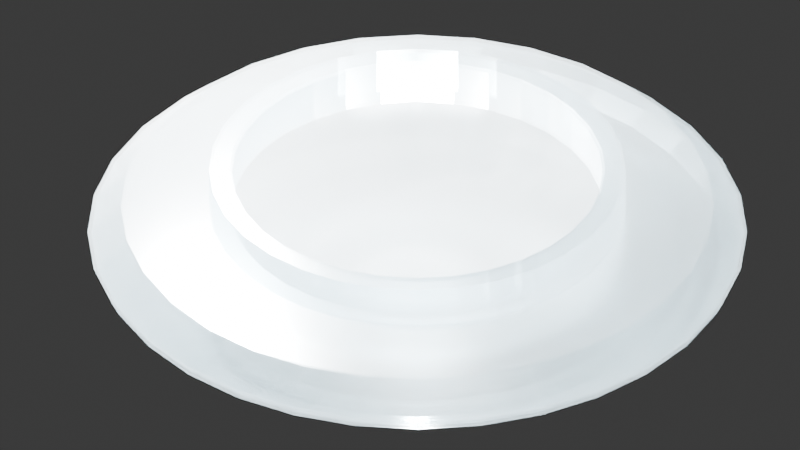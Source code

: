 # Source: dome.blend  (saved by Blender 4.4.30; exported with 4.5.12 LTS)
import bpy
from mathutils import Matrix  # noqa: F401  (used for matrix-valued properties, if any)

bpy.ops.wm.read_factory_settings(use_empty=True)
scene = bpy.context.scene
scene.name = 'Scene'

# ---- collections
col_collection = bpy.data.collections.new('Collection'); scene.collection.children.link(col_collection)

# ---- materials (node trees are filled in below, after node groups)
mat_facade_glass = bpy.data.materials.new('Facade_Glass')
mat_facade_glass.surface_render_method = 'BLENDED'
mat_facade_glass.blend_method = 'BLEND'
mat_facade_glass.alpha_threshold = 0.0
mat_facade_glass.diffuse_color = (0.00078, 0.2202, 0.175, 1.0)
mat_facade_glass.roughness = 0.5

# ---- material node trees
mat_facade_glass.use_nodes = True; mat_facade_glass.node_tree.nodes.clear()
_N = mat_facade_glass.node_tree.nodes; _L = mat_facade_glass.node_tree.links
n0 = _N.new('ShaderNodeOutputMaterial'); n0.name = 'Material Output'; n0.location = (326, 85)
n1 = _N.new('ShaderNodeBsdfTransparent'); n1.name = 'Transparent BSDF'; n1.location = (-154, -388)
n1.inputs[0].default_value = (0.95, 0.95, 0.95, 1.0)
n2 = _N.new('ShaderNodeMixShader'); n2.name = 'Mix Shader'; n2.location = (86, 85)
n3 = _N.new('ShaderNodeLightPath'); n3.name = 'Light Path'; n3.location = (-154, 85)
n4 = _N.new('ShaderNodeBsdfAnisotropic'); n4.name = 'Glossy BSDF'; n4.location = (-394, -54)
n4.width = 140
n4.distribution = 'GGX'
n4.inputs[0].default_value = (1.0, 1.0, 1.0, 1.0)
n4.inputs[1].default_value = 0.2236
n5 = _N.new('ShaderNodeMixShader'); n5.name = 'Mix Shader.001'; n5.location = (-154, -249)
n5.width = 110
n5.inputs[0].default_value = 0.3595
n6 = _N.new('ShaderNodeMixShader'); n6.name = 'Mix Shader.002'; n6.location = (-394, 85)
n7 = _N.new('ShaderNodeBsdfTransparent'); n7.name = 'Transparent BSDF.001'; n7.location = (-734, -147)
n7.inputs[0].default_value = (0.833, 0.9359, 0.98, 1.0)
n8 = _N.new('ShaderNodeLayerWeight'); n8.name = 'Layer Weight'; n8.location = (-984, 85)
n8.width = 136
n9 = _N.new('ShaderNodeValToRGB'); n9.name = 'ColorRamp'; n9.location = (-734, 85)
while len(n9.color_ramp.elements) > 1: n9.color_ramp.elements.remove(n9.color_ramp.elements[-1])
n9.color_ramp.elements[0].position = 0.0; n9.color_ramp.elements[0].color = (0.025, 0.025, 0.025, 1.0)
_e = n9.color_ramp.elements.new(1.0); _e.color = (0.25, 0.25, 0.25, 1.0)
n10 = _N.new('ShaderNodeTexCoord'); n10.name = 'Texture Coordinate'; n10.location = (-1704, 85)
n11 = _N.new('ShaderNodeNormalMap'); n11.name = 'Normal Map'; n11.location = (-734, -411)
n11.inputs[0].default_value = 0.02999
n12 = _N.new('ShaderNodeNormalMap'); n12.name = 'Normal Map.001'; n12.location = (-984, -54)
n12.inputs[0].default_value = 0.008
n13 = _N.new('ShaderNodeTexMagic'); n13.name = 'Magic Texture'; n13.location = (-1224, 85)
n14 = _N.new('ShaderNodeMapping'); n14.name = 'Mapping'; n14.location = (-1464, 85)
n14.inputs[2].default_value = (1.041, -0.147, 1.041)
n15 = _N.new('ShaderNodeBsdfDiffuse'); n15.name = 'Diffuse BSDF'; n15.location = (-734, -242)
n15.inputs[0].default_value = (1.25, 1.25, 1.25, 1.0)
n15.inputs[1].default_value = 0.6
_L.new(n4.outputs[0], n5.inputs[2])
_L.new(n3.outputs[1], n2.inputs[0])
_L.new(n1.outputs[0], n2.inputs[2])
_L.new(n7.outputs[0], n6.inputs[1])
_L.new(n6.outputs[0], n5.inputs[1])
_L.new(n11.outputs[0], n4.inputs[4])
_L.new(n10.outputs[3], n14.inputs[0])
_L.new(n8.outputs[1], n9.inputs[0])
_L.new(n9.outputs[0], n6.inputs[0])
_L.new(n2.outputs[0], n0.inputs[0])
_L.new(n5.outputs[0], n2.inputs[1])
_L.new(n13.outputs[0], n12.inputs[1])
_L.new(n13.outputs[0], n11.inputs[1])
_L.new(n14.outputs[0], n13.inputs[0])
_L.new(n15.outputs[0], n6.inputs[2])
_L.new(n12.outputs[0], n15.inputs[2])
n0.is_active_output = True

# ---- world
world_world = bpy.data.worlds.new('World'); scene.world = world_world
world_world.use_nodes = True; world_world.node_tree.nodes.clear()
_N = world_world.node_tree.nodes; _L = world_world.node_tree.links
n0 = _N.new('ShaderNodeOutputWorld'); n0.name = 'World Output'; n0.location = (300, 300)
n1 = _N.new('ShaderNodeBackground'); n1.name = 'Background'; n1.location = (10, 300)
n1.inputs[0].default_value = (0.05088, 0.05088, 0.05088, 1.0)
_L.new(n1.outputs[0], n0.inputs[0])
n0.is_active_output = True
world_world.color = (0.05088, 0.05088, 0.05088)
world_world.sun_shadow_jitter_overblur = 0.0

# ---- cameras
cam_camera_001 = bpy.data.cameras.new('Camera.001')
cam_camera_001.type = 'ORTHO'
cam_camera_001.ortho_scale = 223.2
cam_camera_001.shift_x = 0.01
cam_camera_001.shift_y = 0.21

# ---- lights
light_spot = bpy.data.lights.new('Spot', 'SPOT')
light_spot.energy = 1e+07
light_spot.spot_blend = 5.094e-08
light_spot.spot_size = 3.142
light_point_001 = bpy.data.lights.new('Point.001', 'POINT')
light_point_001.energy = 2e+06

# ---- meshes
me_circle = bpy.data.meshes.new('Circle')
me_circle.from_pydata([(0.0, 92.0, 0.0), (-17.95, 90.23, 0.0), (-35.21, 85.0, 0.0), (-51.11, 76.5, 0.0), (-65.05, 65.05, 0.0), (-76.5, 51.11, 0.0), (-85.0, 35.21, 0.0), (-90.23, 17.95, 0.0), (-92.0, 9.537e-07, 0.0), (-90.23, -17.95, 0.0), (-85.0, -35.21, 0.0), (-76.5, -51.11, 0.0), (-65.05, -65.05, 0.0), (-51.11, -76.5, 0.0), (-35.21, -85.0, 0.0), (-17.95, -90.23, 0.0), (0.0, -92.0, 0.0), (17.95, -90.23, 0.0), (35.21, -85.0, 0.0), (51.11, -76.5, 0.0), (65.05, -65.05, 0.0), (76.5, -51.11, 0.0), (85.0, -35.21, 0.0), (90.23, -17.95, 0.0), (92.0, 0.0, 0.0), (90.23, 17.95, 0.0), (85.0, 35.21, 0.0), (76.5, 51.11, 0.0), (65.05, 65.05, 0.0), (51.11, 76.5, 0.0), (35.21, 85.0, 0.0), (17.95, 90.23, 0.0), (0.0, 82.8, -8.78), (-16.15, 81.21, -8.78), (-31.69, 76.5, -8.78), (-46.0, 68.85, -8.78), (-58.55, 58.55, -8.78), (-68.85, 46.0, -8.78), (-76.5, 31.69, -8.78), (-81.21, 16.15, -8.78), (-82.8, 0.0, -8.78), (-81.21, -16.15, -8.78), (-76.5, -31.69, -8.78), (-68.85, -46.0, -8.78), (-58.55, -58.55, -8.78), (-46.0, -68.85, -8.78), (-31.69, -76.5, -8.78), (-16.15, -81.21, -8.78), (0.0, -82.8, -8.78), (16.15, -81.21, -8.78), (31.69, -76.5, -8.78), (46.0, -68.85, -8.78), (58.55, -58.55, -8.78), (68.85, -46.0, -8.78), (76.5, -31.69, -8.78), (81.21, -16.15, -8.78), (82.8, 0.0, -8.78), (81.21, 16.15, -8.78), (76.5, 31.69, -8.78), (68.85, 46.0, -8.78), (58.55, 58.55, -8.78), (46.0, 68.85, -8.78), (31.69, 76.5, -8.78), (16.15, 81.21, -8.78), (0.0, 58.2, -8.7), (-11.35, 57.08, -8.7), (-22.27, 53.77, -8.7), (-32.33, 48.39, -8.7), (-41.15, 41.15, -8.7), (-48.39, 32.33, -8.7), (-53.77, 22.27, -8.7), (-57.08, 11.35, -8.7), (-58.2, 0.0, -8.7), (-57.08, -11.35, -8.7), (-53.77, -22.27, -8.7), (-48.39, -32.33, -8.7), (-41.15, -41.15, -8.7), (-32.33, -48.39, -8.7), (-22.27, -53.77, -8.7), (-11.35, -57.08, -8.7), (0.0, -58.2, -8.7), (11.35, -57.08, -8.7), (22.27, -53.77, -8.7), (32.33, -48.39, -8.7), (41.15, -41.15, -8.7), (48.39, -32.33, -8.7), (53.77, -22.27, -8.7), (57.08, -11.35, -8.7), (58.2, 0.0, -8.7), (57.08, 11.35, -8.7), (53.77, 22.27, -8.7), (48.39, 32.33, -8.7), (41.15, 41.15, -8.7), (32.33, 48.39, -8.7), (22.27, 53.77, -8.7), (11.35, 57.08, -8.7), (0.0, 58.2, -21.4), (-11.35, 57.08, -21.4), (-22.27, 53.77, -21.4), (-32.33, 48.39, -21.4), (-41.15, 41.15, -21.4), (-48.39, 32.33, -21.4), (-53.77, 22.27, -21.4), (-57.08, 11.35, -21.4), (-58.2, 0.0, -21.4), (-57.08, -11.35, -21.4), (-53.77, -22.27, -21.4), (-48.39, -32.33, -21.4), (-41.15, -41.15, -21.4), (-32.33, -48.39, -21.4), (-22.27, -53.77, -21.4), (-11.35, -57.08, -21.4), (0.0, -58.2, -21.4), (11.35, -57.08, -21.4), (22.27, -53.77, -21.4), (32.33, -48.39, -21.4), (41.15, -41.15, -21.4), (48.39, -32.33, -21.4), (53.77, -22.27, -21.4), (57.08, -11.35, -21.4), (58.2, 0.0, -21.4), (57.08, 11.35, -21.4), (53.77, 22.27, -21.4), (48.39, 32.33, -21.4), (41.15, 41.15, -21.4), (32.33, 48.39, -21.4), (22.27, 53.77, -21.4), (11.35, 57.08, -21.4), (0.0, 52.4, -21.4), (-10.22, 51.39, -21.4), (-20.05, 48.41, -21.4), (-29.11, 43.57, -21.4), (-37.05, 37.05, -21.4), (-43.57, 29.11, -21.4), (-48.41, 20.05, -21.4), (-51.39, 10.22, -21.4), (-52.4, 0.0, -21.4), (-51.39, -10.22, -21.4), (-48.41, -20.05, -21.4), (-43.57, -29.11, -21.4), (-37.05, -37.05, -21.4), (-29.11, -43.57, -21.4), (-20.05, -48.41, -21.4), (-10.22, -51.39, -21.4), (0.0, -52.4, -21.4), (10.22, -51.39, -21.4), (20.05, -48.41, -21.4), (29.11, -43.57, -21.4), (37.05, -37.05, -21.4), (43.57, -29.11, -21.4), (48.41, -20.05, -21.4), (51.39, -10.22, -21.4), (52.4, 0.0, -21.4), (51.39, 10.22, -21.4), (48.41, 20.05, -21.4), (43.57, 29.11, -21.4), (37.05, 37.05, -21.4), (29.11, 43.57, -21.4), (20.05, 48.41, -21.4), (10.22, 51.39, -21.4), (0.0, 52.4, -8.7), (-10.22, 51.39, -8.7), (-20.05, 48.41, -8.7), (-29.11, 43.57, -8.7), (-37.05, 37.05, -8.7), (-43.57, 29.11, -8.7), (-48.41, 20.05, -8.7), (-51.39, 10.22, -8.7), (-52.4, 0.0, -8.7), (-51.39, -10.22, -8.7), (-48.41, -20.05, -8.7), (-43.57, -29.11, -8.7), (-37.05, -37.05, -8.7), (-29.11, -43.57, -8.7), (-20.05, -48.41, -8.7), (-10.22, -51.39, -8.7), (0.0, -52.4, -8.7), (10.22, -51.39, -8.7), (20.05, -48.41, -8.7), (29.11, -43.57, -8.7), (37.05, -37.05, -8.7), (43.57, -29.11, -8.7), (48.41, -20.05, -8.7), (51.39, -10.22, -8.7), (52.4, 0.0, -8.7), (51.39, 10.22, -8.7), (48.41, 20.05, -8.7), (43.57, 29.11, -8.7), (37.05, 37.05, -8.7), (29.11, 43.57, -8.7), (20.05, 48.41, -8.7), (10.22, 51.39, -8.7), (0.0, 65.05, 12.98), (0.0, 76.5, 10.19), (0.0, 85.0, 7.022), (0.0, 90.23, 3.58), (3.502, 17.6, 18.0), (6.869, 34.53, 16.95), (9.972, 50.13, 15.26), (12.69, 63.8, 12.98), (14.92, 75.03, 10.19), (16.58, 83.36, 7.022), (17.6, 88.5, 3.58), (6.869, 16.58, 18.0), (13.47, 32.53, 16.95), (19.56, 47.22, 15.26), (24.9, 60.1, 12.98), (29.27, 70.67, 10.19), (32.53, 78.53, 7.022), (34.53, 83.36, 3.58), (9.972, 14.92, 18.0), (19.56, 29.27, 16.95), (28.4, 42.5, 15.26), (36.14, 54.09, 12.98), (42.5, 63.6, 10.19), (47.22, 70.67, 7.022), (50.13, 75.03, 3.58), (12.69, 12.69, 18.0), (24.9, 24.9, 16.95), (36.14, 36.14, 15.26), (46.0, 46.0, 12.98), (54.09, 54.09, 10.19), (60.1, 60.1, 7.022), (63.8, 63.8, 3.58), (14.92, 9.972, 18.0), (29.27, 19.56, 16.95), (42.5, 28.4, 15.26), (54.09, 36.14, 12.98), (63.6, 42.5, 10.19), (70.67, 47.22, 7.022), (75.03, 50.13, 3.58), (16.58, 6.869, 18.0), (32.53, 13.47, 16.95), (47.22, 19.56, 15.26), (60.1, 24.9, 12.98), (70.67, 29.27, 10.19), (78.53, 32.53, 7.022), (83.36, 34.53, 3.58), (17.6, 3.502, 18.0), (34.53, 6.869, 16.95), (50.13, 9.972, 15.26), (63.8, 12.69, 12.98), (75.03, 14.92, 10.19), (83.36, 16.58, 7.022), (88.5, 17.6, 3.58), (17.95, -1.669e-06, 18.0), (35.21, -2.861e-06, 16.95), (51.11, -1.907e-06, 15.26), (65.05, -6.676e-06, 12.98), (76.5, 0.0, 10.19), (85.0, -7.629e-06, 7.022), (90.23, -3.815e-06, 3.58), (17.6, -3.502, 18.0), (34.53, -6.869, 16.95), (50.13, -9.972, 15.26), (63.8, -12.69, 12.98), (75.03, -14.92, 10.19), (83.36, -16.58, 7.022), (88.5, -17.6, 3.58), (16.58, -6.869, 18.0), (32.53, -13.47, 16.95), (47.22, -19.56, 15.26), (60.1, -24.9, 12.98), (70.67, -29.27, 10.19), (78.53, -32.53, 7.022), (83.36, -34.53, 3.58), (14.92, -9.972, 18.0), (29.27, -19.56, 16.95), (42.5, -28.4, 15.26), (54.09, -36.14, 12.98), (63.6, -42.5, 10.19), (70.67, -47.22, 7.022), (75.03, -50.13, 3.58), (12.69, -12.69, 18.0), (24.9, -24.9, 16.95), (36.14, -36.14, 15.26), (46.0, -46.0, 12.98), (54.09, -54.09, 10.19), (60.1, -60.1, 7.022), (63.8, -63.8, 3.58), (9.972, -14.92, 18.0), (19.56, -29.27, 16.95), (28.4, -42.5, 15.26), (36.14, -54.09, 12.98), (42.5, -63.6, 10.19), (47.22, -70.67, 7.022), (50.13, -75.03, 3.58), (6.869, -16.58, 18.0), (13.47, -32.53, 16.95), (19.56, -47.22, 15.26), (24.9, -60.1, 12.98), (29.27, -70.67, 10.19), (32.53, -78.53, 7.022), (34.53, -83.36, 3.58), (3.502, -17.6, 18.0), (6.869, -34.53, 16.95), (9.972, -50.13, 15.26), (12.69, -63.8, 12.98), (14.92, -75.03, 10.19), (16.58, -83.36, 7.022), (17.6, -88.5, 3.58), (-2.623e-06, -17.95, 18.0), (-1.907e-06, -35.21, 16.95), (-1.907e-06, -51.11, 15.26), (-7.629e-06, -65.05, 12.98), (-9.537e-07, -76.5, 10.19), (-1.144e-05, -85.0, 7.022), (-1.144e-05, -90.23, 3.58), (-3.502, -17.6, 18.0), (-6.869, -34.53, 16.95), (-9.972, -50.13, 15.26), (-12.69, -63.8, 12.98), (-14.92, -75.03, 10.19), (-16.58, -83.36, 7.022), (-17.6, -88.5, 3.58), (-6.869, -16.58, 18.0), (-13.47, -32.53, 16.95), (-19.56, -47.22, 15.26), (-24.9, -60.1, 12.98), (-29.27, -70.67, 10.19), (-32.53, -78.53, 7.022), (-34.53, -83.36, 3.58), (-9.972, -14.92, 18.0), (-19.56, -29.27, 16.95), (-28.4, -42.5, 15.26), (-36.14, -54.09, 12.98), (-42.5, -63.6, 10.19), (-47.22, -70.67, 7.022), (-50.13, -75.03, 3.58), (-12.69, -12.69, 18.0), (-24.9, -24.9, 16.95), (-36.14, -36.14, 15.26), (-46.0, -46.0, 12.98), (-54.09, -54.09, 10.19), (-60.1, -60.1, 7.022), (-63.8, -63.8, 3.58), (0.0, 0.0, 18.35), (-14.92, -9.972, 18.0), (-29.27, -19.56, 16.95), (-42.5, -28.4, 15.26), (-54.09, -36.14, 12.98), (-63.6, -42.5, 10.19), (-70.67, -47.22, 7.022), (-75.03, -50.13, 3.58), (-16.58, -6.869, 18.0), (-32.53, -13.47, 16.95), (-47.22, -19.56, 15.26), (-60.1, -24.9, 12.98), (-70.67, -29.27, 10.19), (-78.53, -32.53, 7.022), (-83.36, -34.53, 3.58), (-17.6, -3.502, 18.0), (-34.53, -6.869, 16.95), (-50.13, -9.972, 15.26), (-63.8, -12.69, 12.98), (-75.03, -14.92, 10.19), (-83.36, -16.58, 7.022), (-88.5, -17.6, 3.58), (-17.95, 2.861e-06, 18.0), (-35.21, 2.861e-06, 16.95), (-51.11, 1.907e-06, 15.26), (-65.05, 1.526e-05, 12.98), (-76.5, 2.861e-06, 10.19), (-85.0, 1.907e-05, 7.022), (-90.23, 9.537e-06, 3.58), (-17.6, 3.502, 18.0), (-34.53, 6.869, 16.95), (-50.13, 9.972, 15.26), (-63.8, 12.69, 12.98), (-75.03, 14.92, 10.19), (-83.36, 16.58, 7.022), (-88.5, 17.6, 3.58), (-16.58, 6.869, 18.0), (-32.53, 13.47, 16.95), (-47.22, 19.56, 15.26), (-60.1, 24.9, 12.98), (-70.67, 29.27, 10.19), (-78.53, 32.53, 7.022), (-83.36, 34.53, 3.58), (-14.92, 9.972, 18.0), (-29.27, 19.56, 16.95), (-42.5, 28.4, 15.26), (-54.09, 36.14, 12.98), (-63.6, 42.5, 10.19), (-70.67, 47.22, 7.022), (-75.03, 50.13, 3.58), (-12.69, 12.69, 18.0), (-24.89, 24.9, 16.95), (-36.14, 36.14, 15.26), (-46.0, 46.0, 12.98), (-54.09, 54.09, 10.19), (-60.1, 60.1, 7.022), (-63.8, 63.8, 3.58), (-9.972, 14.92, 18.0), (-19.56, 29.27, 16.95), (-28.4, 42.5, 15.26), (-36.14, 54.09, 12.98), (-42.5, 63.6, 10.19), (-47.22, 70.67, 7.022), (-50.13, 75.03, 3.58), (-6.869, 16.58, 18.0), (-13.47, 32.53, 16.95), (-19.56, 47.22, 15.26), (-24.89, 60.1, 12.98), (-29.27, 70.67, 10.19), (-32.53, 78.53, 7.022), (-34.53, 83.36, 3.58), (-3.502, 17.6, 18.0), (-6.869, 34.53, 16.95), (-9.972, 50.13, 15.26), (-12.69, 63.8, 12.98), (-14.92, 75.03, 10.19), (-16.58, 83.36, 7.022), (-17.6, 88.5, 3.58), (3.576e-06, 17.95, 18.0), (5.245e-06, 35.21, 16.95), (4.768e-06, 51.11, 15.26), (0.0, 0.0, -18.35)], [], [(33, 34, 2, 1), (34, 35, 3, 2), (35, 36, 4, 3), (36, 37, 5, 4), (37, 38, 6, 5), (38, 39, 7, 6), (39, 40, 8, 7), (40, 41, 9, 8), (41, 42, 10, 9), (42, 43, 11, 10), (43, 44, 12, 11), (44, 45, 13, 12), (45, 46, 14, 13), (46, 47, 15, 14), (47, 48, 16, 15), (48, 49, 17, 16), (49, 50, 18, 17), (50, 51, 19, 18), (51, 52, 20, 19), (52, 53, 21, 20), (53, 54, 22, 21), (54, 55, 23, 22), (55, 56, 24, 23), (56, 57, 25, 24), (57, 58, 26, 25), (58, 59, 27, 26), (59, 60, 28, 27), (60, 61, 29, 28), (61, 62, 30, 29), (62, 63, 31, 30), (63, 32, 0, 31), (32, 33, 1, 0), (65, 66, 34, 33), (66, 67, 35, 34), (67, 68, 36, 35), (68, 69, 37, 36), (69, 70, 38, 37), (70, 71, 39, 38), (71, 72, 40, 39), (72, 73, 41, 40), (73, 74, 42, 41), (74, 75, 43, 42), (75, 76, 44, 43), (76, 77, 45, 44), (77, 78, 46, 45), (78, 79, 47, 46), (79, 80, 48, 47), (80, 81, 49, 48), (81, 82, 50, 49), (82, 83, 51, 50), (83, 84, 52, 51), (84, 85, 53, 52), (85, 86, 54, 53), (86, 87, 55, 54), (87, 88, 56, 55), (88, 89, 57, 56), (89, 90, 58, 57), (90, 91, 59, 58), (91, 92, 60, 59), (92, 93, 61, 60), (93, 94, 62, 61), (94, 95, 63, 62), (95, 64, 32, 63), (64, 65, 33, 32), (97, 98, 66, 65), (98, 99, 67, 66), (99, 100, 68, 67), (100, 101, 69, 68), (101, 102, 70, 69), (102, 103, 71, 70), (103, 104, 72, 71), (104, 105, 73, 72), (105, 106, 74, 73), (106, 107, 75, 74), (107, 108, 76, 75), (108, 109, 77, 76), (109, 110, 78, 77), (110, 111, 79, 78), (111, 112, 80, 79), (112, 113, 81, 80), (113, 114, 82, 81), (114, 115, 83, 82), (115, 116, 84, 83), (116, 117, 85, 84), (117, 118, 86, 85), (118, 119, 87, 86), (119, 120, 88, 87), (120, 121, 89, 88), (121, 122, 90, 89), (122, 123, 91, 90), (123, 124, 92, 91), (124, 125, 93, 92), (125, 126, 94, 93), (126, 127, 95, 94), (127, 96, 64, 95), (96, 97, 65, 64), (160, 191, 159, 128), (191, 190, 158, 159), (190, 189, 157, 158), (189, 188, 156, 157), (188, 187, 155, 156), (187, 186, 154, 155), (186, 185, 153, 154), (185, 184, 152, 153), (184, 183, 151, 152), (183, 182, 150, 151), (182, 181, 149, 150), (181, 180, 148, 149), (180, 179, 147, 148), (179, 178, 146, 147), (178, 177, 145, 146), (177, 176, 144, 145), (176, 175, 143, 144), (175, 174, 142, 143), (174, 173, 141, 142), (173, 172, 140, 141), (172, 171, 139, 140), (171, 170, 138, 139), (170, 169, 137, 138), (169, 168, 136, 137), (168, 167, 135, 136), (167, 166, 134, 135), (166, 165, 133, 134), (165, 164, 132, 133), (164, 163, 131, 132), (163, 162, 130, 131), (162, 161, 129, 130), (161, 160, 128, 129), (129, 130, 98, 97), (130, 131, 99, 98), (131, 132, 100, 99), (132, 133, 101, 100), (133, 134, 102, 101), (134, 135, 103, 102), (135, 136, 104, 103), (136, 137, 105, 104), (137, 138, 106, 105), (138, 139, 107, 106), (139, 140, 108, 107), (140, 141, 109, 108), (141, 142, 110, 109), (142, 143, 111, 110), (143, 144, 112, 111), (144, 145, 113, 112), (145, 146, 114, 113), (146, 147, 115, 114), (147, 148, 116, 115), (148, 149, 117, 116), (149, 150, 118, 117), (150, 151, 119, 118), (151, 152, 120, 119), (152, 153, 121, 120), (153, 154, 122, 121), (154, 155, 123, 122), (155, 156, 124, 123), (156, 157, 125, 124), (157, 158, 126, 125), (158, 159, 127, 126), (159, 128, 96, 127), (128, 129, 97, 96), (161, 162, 66, 65), (162, 163, 67, 66), (163, 164, 68, 67), (164, 165, 69, 68), (165, 166, 70, 69), (166, 167, 71, 70), (167, 168, 72, 71), (168, 169, 73, 72), (169, 170, 74, 73), (170, 171, 75, 74), (171, 172, 76, 75), (172, 173, 77, 76), (173, 174, 78, 77), (174, 175, 79, 78), (175, 176, 80, 79), (176, 177, 81, 80), (177, 178, 82, 81), (178, 179, 83, 82), (179, 180, 84, 83), (180, 181, 85, 84), (181, 182, 86, 85), (182, 183, 87, 86), (183, 184, 88, 87), (184, 185, 89, 88), (185, 186, 90, 89), (186, 187, 91, 90), (187, 188, 92, 91), (188, 189, 93, 92), (189, 190, 94, 93), (190, 191, 95, 94), (191, 160, 64, 95), (160, 161, 65, 64), (0, 195, 202, 31), (414, 336, 196), (415, 414, 196, 197), (416, 415, 197, 198), (192, 416, 198, 199), (193, 192, 199, 200), (194, 193, 200, 201), (195, 194, 201, 202), (202, 201, 208, 209), (31, 202, 209, 30), (196, 336, 203), (197, 196, 203, 204), (198, 197, 204, 205), (199, 198, 205, 206), (200, 199, 206, 207), (201, 200, 207, 208), (205, 204, 211, 212), (206, 205, 212, 213), (207, 206, 213, 214), (208, 207, 214, 215), (209, 208, 215, 216), (30, 209, 216, 29), (203, 336, 210), (204, 203, 210, 211), (216, 215, 222, 223), (29, 216, 223, 28), (210, 336, 217), (211, 210, 217, 218), (212, 211, 218, 219), (213, 212, 219, 220), (214, 213, 220, 221), (215, 214, 221, 222), (220, 219, 226, 227), (221, 220, 227, 228), (222, 221, 228, 229), (223, 222, 229, 230), (28, 223, 230, 27), (217, 336, 224), (218, 217, 224, 225), (219, 218, 225, 226), (27, 230, 237, 26), (224, 336, 231), (225, 224, 231, 232), (226, 225, 232, 233), (227, 226, 233, 234), (228, 227, 234, 235), (229, 228, 235, 236), (230, 229, 236, 237), (235, 234, 241, 242), (236, 235, 242, 243), (237, 236, 243, 244), (26, 237, 244, 25), (231, 336, 238), (232, 231, 238, 239), (233, 232, 239, 240), (234, 233, 240, 241), (238, 336, 245), (239, 238, 245, 246), (240, 239, 246, 247), (241, 240, 247, 248), (242, 241, 248, 249), (243, 242, 249, 250), (244, 243, 250, 251), (25, 244, 251, 24), (249, 248, 255, 256), (250, 249, 256, 257), (251, 250, 257, 258), (24, 251, 258, 23), (245, 336, 252), (246, 245, 252, 253), (247, 246, 253, 254), (248, 247, 254, 255), (253, 252, 259, 260), (254, 253, 260, 261), (255, 254, 261, 262), (256, 255, 262, 263), (257, 256, 263, 264), (258, 257, 264, 265), (23, 258, 265, 22), (252, 336, 259), (264, 263, 270, 271), (265, 264, 271, 272), (22, 265, 272, 21), (259, 336, 266), (260, 259, 266, 267), (261, 260, 267, 268), (262, 261, 268, 269), (263, 262, 269, 270), (267, 266, 273, 274), (268, 267, 274, 275), (269, 268, 275, 276), (270, 269, 276, 277), (271, 270, 277, 278), (272, 271, 278, 279), (21, 272, 279, 20), (266, 336, 273), (278, 277, 284, 285), (279, 278, 285, 286), (20, 279, 286, 19), (273, 336, 280), (274, 273, 280, 281), (275, 274, 281, 282), (276, 275, 282, 283), (277, 276, 283, 284), (282, 281, 288, 289), (283, 282, 289, 290), (284, 283, 290, 291), (285, 284, 291, 292), (286, 285, 292, 293), (19, 286, 293, 18), (280, 336, 287), (281, 280, 287, 288), (293, 292, 299, 300), (18, 293, 300, 17), (287, 336, 294), (288, 287, 294, 295), (289, 288, 295, 296), (290, 289, 296, 297), (291, 290, 297, 298), (292, 291, 298, 299), (297, 296, 303, 304), (298, 297, 304, 305), (299, 298, 305, 306), (300, 299, 306, 307), (17, 300, 307, 16), (294, 336, 301), (295, 294, 301, 302), (296, 295, 302, 303), (16, 307, 314, 15), (301, 336, 308), (302, 301, 308, 309), (303, 302, 309, 310), (304, 303, 310, 311), (305, 304, 311, 312), (306, 305, 312, 313), (307, 306, 313, 314), (311, 310, 317, 318), (312, 311, 318, 319), (313, 312, 319, 320), (314, 313, 320, 321), (15, 314, 321, 14), (308, 336, 315), (309, 308, 315, 316), (310, 309, 316, 317), (14, 321, 328, 13), (315, 336, 322), (316, 315, 322, 323), (317, 316, 323, 324), (318, 317, 324, 325), (319, 318, 325, 326), (320, 319, 326, 327), (321, 320, 327, 328), (326, 325, 332, 333), (327, 326, 333, 334), (328, 327, 334, 335), (13, 328, 335, 12), (322, 336, 329), (323, 322, 329, 330), (324, 323, 330, 331), (325, 324, 331, 332), (329, 336, 337), (330, 329, 337, 338), (331, 330, 338, 339), (332, 331, 339, 340), (333, 332, 340, 341), (334, 333, 341, 342), (335, 334, 342, 343), (12, 335, 343, 11), (341, 340, 347, 348), (342, 341, 348, 349), (343, 342, 349, 350), (11, 343, 350, 10), (337, 336, 344), (338, 337, 344, 345), (339, 338, 345, 346), (340, 339, 346, 347), (345, 344, 351, 352), (346, 345, 352, 353), (347, 346, 353, 354), (348, 347, 354, 355), (349, 348, 355, 356), (350, 349, 356, 357), (10, 350, 357, 9), (344, 336, 351), (356, 355, 362, 363), (357, 356, 363, 364), (9, 357, 364, 8), (351, 336, 358), (352, 351, 358, 359), (353, 352, 359, 360), (354, 353, 360, 361), (355, 354, 361, 362), (360, 359, 366, 367), (361, 360, 367, 368), (362, 361, 368, 369), (363, 362, 369, 370), (364, 363, 370, 371), (8, 364, 371, 7), (358, 336, 365), (359, 358, 365, 366), (371, 370, 377, 378), (7, 371, 378, 6), (365, 336, 372), (366, 365, 372, 373), (367, 366, 373, 374), (368, 367, 374, 375), (369, 368, 375, 376), (370, 369, 376, 377), (374, 373, 380, 381), (375, 374, 381, 382), (376, 375, 382, 383), (377, 376, 383, 384), (378, 377, 384, 385), (6, 378, 385, 5), (372, 336, 379), (373, 372, 379, 380), (385, 384, 391, 392), (5, 385, 392, 4), (379, 336, 386), (380, 379, 386, 387), (381, 380, 387, 388), (382, 381, 388, 389), (383, 382, 389, 390), (384, 383, 390, 391), (389, 388, 395, 396), (390, 389, 396, 397), (391, 390, 397, 398), (392, 391, 398, 399), (4, 392, 399, 3), (386, 336, 393), (387, 386, 393, 394), (388, 387, 394, 395), (3, 399, 406, 2), (393, 336, 400), (394, 393, 400, 401), (395, 394, 401, 402), (396, 395, 402, 403), (397, 396, 403, 404), (398, 397, 404, 405), (399, 398, 405, 406), (403, 402, 409, 410), (404, 403, 410, 411), (405, 404, 411, 412), (406, 405, 412, 413), (2, 406, 413, 1), (400, 336, 407), (401, 400, 407, 408), (402, 401, 408, 409), (1, 413, 195, 0), (407, 336, 414), (408, 407, 414, 415), (409, 408, 415, 416), (410, 409, 416, 192), (411, 410, 192, 193), (412, 411, 193, 194), (413, 412, 194, 195)])
_uv = me_circle.uv_layers.new(name='UVMap')
_uv.uv.foreach_set('vector', [0.0, 0.0, 0.0, 0.0, 0.0, 0.0, 0.0, 0.0, 0.0, 0.0, 0.0, 0.0, 0.0, 0.0, 0.0, 0.0, 0.0, 0.0, 0.0, 0.0, 0.0, 0.0, 0.0, 0.0, 0.0, 0.0, 0.0, 0.0, 0.0, 0.0, 0.0, 0.0, 0.0, 0.0, 0.0, 0.0, 0.0, 0.0, 0.0, 0.0, 0.0, 0.0, 0.0, 0.0, 0.0, 0.0, 0.0, 0.0, 0.0, 0.0, 0.0, 0.0, 0.0, 0.0, 0.0, 0.0, 0.0, 0.0, 0.0, 0.0, 0.0, 0.0, 0.0, 0.0, 0.0, 0.0, 0.0, 0.0, 0.0, 0.0, 0.0, 0.0, 0.0, 0.0, 0.0, 0.0, 0.0, 0.0, 0.0, 0.0, 0.0, 0.0, 0.0, 0.0, 0.0, 0.0, 0.0, 0.0, 0.0, 0.0, 0.0, 0.0, 0.0, 0.0, 0.0, 0.0, 0.0, 0.0, 0.0, 0.0, 0.0, 0.0, 0.0, 0.0, 0.0, 0.0, 0.0, 0.0, 0.0, 0.0, 0.0, 0.0, 0.0, 0.0, 0.0, 0.0, 0.0, 0.0, 0.0, 0.0, 0.0, 0.0, 0.0, 0.0, 0.0, 0.0, 0.0, 0.0, 0.0, 0.0, 0.0, 0.0, 0.0, 0.0, 0.0, 0.0, 0.0, 0.0, 0.0, 0.0, 0.0, 0.0, 0.0, 0.0, 0.0, 0.0, 0.0, 0.0, 0.0, 0.0, 0.0, 0.0, 0.0, 0.0, 0.0, 0.0, 0.0, 0.0, 0.0, 0.0, 0.0, 0.0, 0.0, 0.0, 0.0, 0.0, 0.0, 0.0, 0.0, 0.0, 0.0, 0.0, 0.0, 0.0, 0.0, 0.0, 0.0, 0.0, 0.0, 0.0, 0.0, 0.0, 0.0, 0.0, 0.0, 0.0, 0.0, 0.0, 0.0, 0.0, 0.0, 0.0, 0.0, 0.0, 0.0, 0.0, 0.0, 0.0, 0.0, 0.0, 0.0, 0.0, 0.0, 0.0, 0.0, 0.0, 0.0, 0.0, 0.0, 0.0, 0.0, 0.0, 0.0, 0.0, 0.0, 0.0, 0.0, 0.0, 0.0, 0.0, 0.0, 0.0, 0.0, 0.0, 0.0, 0.0, 0.0, 0.0, 0.0, 0.0, 0.0, 0.0, 0.0, 0.0, 0.0, 0.0, 0.0, 0.0, 0.0, 0.0, 0.0, 0.0, 0.0, 0.0, 0.0, 0.0, 0.0, 0.0, 0.0, 0.0, 0.0, 0.0, 0.0, 0.0, 0.0, 0.0, 0.0, 0.0, 0.0, 0.0, 0.0, 0.0, 0.0, 0.0, 0.0, 0.0, 0.0, 0.0, 0.0, 0.0, 0.0, 0.0, 0.0, 0.0, 0.0, 0.0, 0.0, 0.0, 0.0, 0.0, 0.0, 0.0, 0.0, 0.0, 0.0, 0.0, 0.0, 0.0, 0.0, 0.0, 0.0, 0.0, 0.0, 0.0, 0.0, 0.0, 0.0, 0.0, 0.0, 0.0, 0.0, 0.0, 0.0, 0.0, 0.0, 0.0, 0.0, 0.0, 0.0, 0.0, 0.0, 0.0, 0.0, 0.0, 0.0, 0.0, 0.0, 0.0, 0.0, 0.0, 0.0, 0.0, 0.0, 0.0, 0.0, 0.0, 0.0, 0.0, 0.0, 0.0, 0.0, 0.0, 0.0, 0.0, 0.0, 0.0, 0.0, 0.0, 0.0, 0.0, 0.0, 0.0, 0.0, 0.0, 0.0, 0.0, 0.0, 0.0, 0.0, 0.0, 0.0, 0.0, 0.0, 0.0, 0.0, 0.0, 0.0, 0.0, 0.0, 0.0, 0.0, 0.0, 0.0, 0.0, 0.0, 0.0, 0.0, 0.0, 0.0, 0.0, 0.0, 0.0, 0.0, 0.0, 0.0, 0.0, 0.0, 0.0, 0.0, 0.0, 0.0, 0.0, 0.0, 0.0, 0.0, 0.0, 0.0, 0.0, 0.0, 0.0, 0.0, 0.0, 0.0, 0.0, 0.0, 0.0, 0.0, 0.0, 0.0, 0.0, 0.0, 0.0, 0.0, 0.0, 0.0, 0.0, 0.0, 0.0, 0.0, 0.0, 0.0, 0.0, 0.0, 0.0, 0.0, 0.0, 0.0, 0.0, 0.0, 0.0, 0.0, 0.0, 0.0, 0.0, 0.0, 0.0, 0.0, 0.0, 0.0, 0.0, 0.0, 0.0, 0.0, 0.0, 0.0, 0.0, 0.0, 0.0, 0.0, 0.0, 0.0, 0.0, 0.0, 0.0, 0.0, 0.0, 0.0, 0.0, 0.0, 0.0, 0.0, 0.0, 0.0, 0.0, 0.0, 0.0, 0.0, 0.0, 0.0, 0.0, 0.0, 0.0, 0.0, 0.0, 0.0, 0.0, 0.0, 0.0, 0.0, 0.0, 0.0, 0.0, 0.0, 0.0, 0.0, 0.0, 0.0, 0.0, 0.0, 0.0, 0.0, 0.0, 0.0, 0.0, 0.0, 0.0, 0.0, 0.0, 0.0, 0.0, 0.0, 0.0, 0.0, 0.0, 0.0, 0.0, 0.0, 0.0, 0.0, 0.0, 0.0, 0.0, 0.0, 0.0, 0.0, 0.0, 0.0, 0.0, 0.0, 0.0, 0.0, 0.0, 0.0, 0.0, 0.0, 0.0, 0.0, 0.0, 0.0, 0.0, 0.0, 0.0, 0.0, 0.0, 0.0, 0.0, 0.0, 0.0, 0.0, 0.0, 0.0, 0.0, 0.0, 0.0, 0.0, 0.0, 0.0, 0.0, 0.0, 0.0, 0.0, 0.0, 0.0, 0.0, 0.0, 0.0, 0.0, 0.0, 0.0, 0.0, 0.0, 0.0, 0.0, 0.0, 0.0, 0.0, 0.0, 0.0, 0.0, 0.0, 0.0, 0.0, 0.0, 0.0, 0.0, 0.0, 0.0, 0.0, 0.0, 0.0, 0.0, 0.0, 0.0, 0.0, 0.0, 0.0, 0.0, 0.0, 0.0, 0.0, 0.0, 0.0, 0.0, 0.0, 0.0, 0.0, 0.0, 0.0, 0.0, 0.0, 0.0, 0.0, 0.0, 0.0, 0.0, 0.0, 0.0, 0.0, 0.0, 0.0, 0.0, 0.0, 0.0, 0.0, 0.0, 0.0, 0.0, 0.0, 0.0, 0.0, 0.0, 0.0, 0.0, 0.0, 0.0, 0.0, 0.0, 0.0, 0.0, 0.0, 0.0, 0.0, 0.0, 0.0, 0.0, 0.0, 0.0, 0.0, 0.0, 0.0, 0.0, 0.0, 0.0, 0.0, 0.0, 0.0, 0.0, 0.0, 0.0, 0.0, 0.0, 0.0, 0.0, 0.0, 0.0, 0.0, 0.0, 0.0, 0.0, 0.0, 0.0, 0.0, 0.0, 0.0, 0.0, 0.0, 0.0, 0.0, 0.0, 0.0, 0.0, 0.0, 0.0, 0.0, 0.0, 0.0, 0.0, 0.0, 0.0, 0.0, 0.0, 0.0, 0.0, 0.0, 0.0, 0.0, 0.0, 0.0, 0.0, 0.0, 0.0, 0.0, 0.0, 0.0, 0.0, 0.0, 0.0, 0.0, 0.0, 0.0, 0.0, 0.0, 0.0, 0.0, 0.0, 0.0, 0.0, 0.0, 0.0, 0.0, 0.0, 0.0, 0.0, 0.0, 0.0, 0.0, 0.0, 0.0, 0.0, 0.0, 0.0, 0.0, 0.0, 0.0, 0.0, 0.0, 0.0, 0.0, 0.0, 0.0, 0.0, 0.0, 0.0, 0.0, 0.0, 0.0, 0.0, 0.0, 0.0, 0.0, 0.0, 0.0, 0.0, 0.0, 0.0, 0.0, 0.0, 0.0, 0.0, 0.0, 0.0, 0.0, 0.0, 0.0, 0.0, 0.0, 0.0, 0.0, 0.0, 0.0, 0.0, 0.0, 0.0, 0.0, 0.0, 0.0, 0.0, 0.0, 0.0, 0.0, 0.0, 0.0, 0.0, 0.0, 0.0, 0.0, 0.0, 0.0, 0.0, 0.0, 0.0, 0.0, 0.0, 0.0, 0.0, 0.0, 0.0, 0.0, 0.0, 0.0, 0.0, 0.0, 0.0, 0.0, 0.0, 0.0, 0.0, 0.0, 0.0, 0.0, 0.0, 0.0, 0.0, 0.0, 0.0, 0.0, 0.0, 0.0, 0.0, 0.0, 0.0, 0.0, 0.0, 0.0, 0.0, 0.0, 0.0, 0.0, 0.0, 0.0, 0.0, 0.0, 0.0, 0.0, 0.0, 0.0, 0.0, 0.0, 0.0, 0.0, 0.0, 0.0, 0.0, 0.0, 0.0, 0.0, 0.0, 0.0, 0.0, 0.0, 0.0, 0.0, 0.0, 0.0, 0.0, 0.0, 0.0, 0.0, 0.0, 0.0, 0.0, 0.0, 0.0, 0.0, 0.0, 0.0, 0.0, 0.0, 0.0, 0.0, 0.0, 0.0, 0.0, 0.0, 0.0, 0.0, 0.0, 0.0, 0.0, 0.0, 0.0, 0.0, 0.0, 0.0, 0.0, 0.0, 0.0, 0.0, 0.0, 0.0, 0.0, 0.0, 0.0, 0.0, 0.0, 0.0, 0.0, 0.0, 0.0, 0.0, 0.0, 0.0, 0.0, 0.0, 0.0, 0.0, 0.0, 0.0, 0.0, 0.0, 0.0, 0.0, 0.0, 0.0, 0.0, 0.0, 0.0, 0.0, 0.0, 0.0, 0.0, 0.0, 0.0, 0.0, 0.0, 0.0, 0.0, 0.0, 0.0, 0.0, 0.0, 0.0, 0.0, 0.0, 0.0, 0.0, 0.0, 0.0, 0.0, 0.0, 0.0, 0.0, 0.0, 0.0, 0.0, 0.0, 0.0, 0.0, 0.0, 0.0, 0.0, 0.0, 0.0, 0.0, 0.0, 0.0, 0.0, 0.0, 0.0, 0.0, 0.0, 0.0, 0.0, 0.0, 0.0, 0.0, 0.0, 0.0, 0.0, 0.0, 0.0, 0.0, 0.0, 0.0, 0.0, 0.0, 0.0, 0.0, 0.0, 0.0, 0.0, 0.0, 0.0, 0.0, 0.0, 0.0, 0.0, 0.0, 0.0, 0.0, 0.0, 0.0, 0.0, 0.0, 0.0, 0.0, 0.0, 0.0, 0.0, 0.0, 0.0, 0.0, 0.0, 0.0, 0.0, 0.0, 0.0, 0.0, 0.0, 0.0, 0.0, 0.0, 0.0, 0.0, 0.0, 0.0, 0.0, 0.0, 0.0, 0.0, 0.0, 0.0, 0.0, 0.0, 0.0, 0.0, 0.0, 0.0, 0.0, 0.0, 0.0, 0.0, 0.0, 0.0, 0.0, 0.0, 0.0, 0.0, 0.0, 0.0, 0.0, 0.0, 0.0, 0.0, 0.0, 0.0, 0.0, 0.0, 0.0, 0.0, 0.0, 0.0, 0.0, 0.0, 0.0, 0.0, 0.0, 0.0, 0.0, 0.0, 0.0, 0.0, 0.0, 0.0, 0.0, 0.0, 0.0, 0.0, 0.0, 0.0, 0.0, 0.0, 0.0, 0.0, 0.0, 0.0, 0.0, 0.0, 0.0, 0.0, 0.0, 0.0, 0.0, 0.0, 0.0, 0.0, 0.0, 0.0, 0.0, 0.0, 0.0, 0.0, 0.0, 0.0, 0.0, 0.0, 0.0, 0.0, 0.0, 0.0, 0.0, 0.0, 0.0, 0.0, 0.0, 0.0, 0.0, 0.0, 0.0, 0.0, 0.0, 0.0, 0.0, 0.0, 0.0, 0.0, 0.0, 0.0, 0.0, 0.0, 0.0, 0.0, 0.0, 0.0, 0.0, 0.0, 0.0, 0.0, 0.0, 0.0, 0.0, 0.0, 0.0, 0.0, 0.0, 0.0, 0.0, 0.0, 0.0, 0.0, 0.0, 0.0, 0.0, 0.0, 0.0, 0.0, 0.0, 0.0, 0.0, 0.0, 0.0, 0.0, 0.0, 0.0, 0.0, 0.0, 0.0, 0.0, 0.0, 0.0, 0.0, 0.0, 0.0, 0.0, 0.0, 0.0, 0.0, 0.0, 0.0, 0.0, 0.0, 0.0, 0.0, 0.0, 0.0, 0.0, 0.0, 0.0, 0.0, 0.0, 0.0, 0.0, 0.0, 0.0, 0.0, 0.0, 0.0, 0.0, 0.0, 0.0, 0.0, 0.0, 0.0, 0.0, 0.0, 0.0, 0.0, 0.0, 0.0, 0.0, 0.0, 0.0, 0.0, 0.0, 0.0, 0.0, 0.0, 0.0, 0.0, 0.0, 0.0, 0.0, 0.0, 0.0, 0.0, 0.0, 0.0, 0.0, 0.0, 0.0, 0.0, 0.0, 0.0, 0.0, 0.0, 0.0, 0.0, 0.0, 0.0, 0.0, 0.0, 0.0, 0.0, 0.0, 0.0, 0.0, 0.0, 0.0, 0.0, 0.0, 0.0, 0.0, 0.0, 0.0, 0.0, 0.0, 0.0, 0.0, 0.0, 0.0, 0.0, 0.0, 0.0, 0.0, 0.0, 0.0, 0.0, 0.0, 0.0, 0.0, 0.0, 0.0, 0.0, 0.0, 0.0, 0.0, 0.0, 0.0, 0.0, 0.0, 0.0, 0.0, 0.0, 0.0, 0.0, 0.0, 0.0, 0.0, 0.0, 0.0, 0.0, 0.0, 0.0, 0.0, 0.0, 0.0, 0.0, 0.0, 0.0, 0.0, 0.0, 0.0, 0.0, 0.0, 0.0, 0.0, 0.0, 0.0, 0.0, 0.0, 0.0, 0.0, 0.0, 0.0, 0.0, 0.0, 0.0, 0.0, 0.0, 0.0, 0.0, 0.0, 0.0, 0.0, 0.0, 0.0, 0.0, 0.0, 0.0, 0.0, 0.0, 0.0, 0.0, 0.0, 0.0, 0.0, 0.0, 0.0, 0.0, 0.0, 0.0, 0.0, 0.0, 0.0, 0.0, 0.0, 0.0, 0.0, 0.0, 0.0, 0.0, 0.0, 0.0, 0.0, 0.0, 0.0, 0.0, 0.0, 0.0, 0.0, 0.0, 0.0, 0.0, 0.0, 0.0, 0.0, 0.0, 0.0, 0.0, 0.0, 0.0, 0.0, 0.0, 0.0, 0.0, 0.0, 0.0, 0.0, 0.0, 0.0, 0.0, 0.0, 0.0, 0.0, 0.0, 0.0, 0.0, 0.0, 0.0, 0.0, 0.0, 0.0, 0.0, 0.0, 0.0, 0.0, 0.0, 0.0, 0.0, 0.0, 0.0, 0.0, 0.0, 0.0, 0.0, 0.0, 0.0, 0.0, 0.0, 0.0, 0.0, 0.0, 0.0, 0.0, 0.0, 0.0, 0.0, 0.0, 0.0, 0.0, 0.0, 0.0, 0.0, 0.0, 0.0, 0.0, 0.0, 0.0, 0.0, 0.0, 0.0, 0.0, 0.0, 0.0, 0.0, 0.0, 0.0, 0.0, 0.0, 0.0, 0.0, 0.0, 0.0, 0.0, 0.0, 0.0, 0.0, 0.0, 0.0, 0.0, 0.0, 0.0, 0.0, 0.0, 0.0, 0.0, 0.0, 0.0, 0.0, 0.0, 0.0, 0.0, 0.0, 0.0, 0.0, 0.0, 0.0, 0.0, 0.0, 0.0, 0.0, 0.0, 0.0, 0.0, 0.0, 0.0, 0.0, 0.0, 0.0, 0.0, 0.0, 0.0, 0.0, 0.0, 0.0, 0.0, 0.0, 0.0, 0.0, 0.0, 0.0, 0.0, 0.0, 0.0, 0.0, 0.0, 0.0, 0.0, 0.0, 0.0, 0.0, 0.0, 0.0, 0.0, 0.0, 0.0, 0.0, 0.0, 0.0, 0.0, 0.0, 0.0, 0.0, 0.0, 0.0, 0.0, 0.0, 0.0, 0.0, 0.0, 0.0, 0.0, 0.0, 0.0, 0.0, 0.0, 0.0, 0.0, 0.0, 0.0, 0.0, 0.0, 0.0, 0.0, 0.0, 0.0, 0.0, 0.0, 0.0, 0.0, 0.0, 0.0, 0.0, 0.0, 0.0, 0.0, 0.0, 0.0, 0.0, 0.0, 0.0, 0.0, 0.0, 0.0, 0.0, 0.0, 0.0, 0.0, 0.0, 0.0, 0.0, 0.0, 0.0, 0.0, 0.0, 0.0, 0.75, 0.5, 0.75, 0.5625, 0.7188, 0.5625, 0.7188, 0.5, 0.75, 0.9375, 0.7344, 1.0, 0.7188, 0.9375, 0.75, 0.875, 0.75, 0.9375, 0.7188, 0.9375, 0.7188, 0.875, 0.75, 0.8125, 0.75, 0.875, 0.7188, 0.875, 0.7188, 0.8125, 0.75, 0.75, 0.75, 0.8125, 0.7188, 0.8125, 0.7188, 0.75, 0.75, 0.6875, 0.75, 0.75, 0.7188, 0.75, 0.7188, 0.6875, 0.75, 0.625, 0.75, 0.6875, 0.7188, 0.6875, 0.7188, 0.625, 0.75, 0.5625, 0.75, 0.625, 0.7188, 0.625, 0.7188, 0.5625, 0.7188, 0.5625, 0.7188, 0.625, 0.6875, 0.625, 0.6875, 0.5625, 0.7188, 0.5, 0.7188, 0.5625, 0.6875, 0.5625, 0.6875, 0.5, 0.7188, 0.9375, 0.7031, 1.0, 0.6875, 0.9375, 0.7188, 0.875, 0.7188, 0.9375, 0.6875, 0.9375, 0.6875, 0.875, 0.7188, 0.8125, 0.7188, 0.875, 0.6875, 0.875, 0.6875, 0.8125, 0.7188, 0.75, 0.7188, 0.8125, 0.6875, 0.8125, 0.6875, 0.75, 0.7188, 0.6875, 0.7188, 0.75, 0.6875, 0.75, 0.6875, 0.6875, 0.7188, 0.625, 0.7188, 0.6875, 0.6875, 0.6875, 0.6875, 0.625, 0.6875, 0.8125, 0.6875, 0.875, 0.6562, 0.875, 0.6562, 0.8125, 0.6875, 0.75, 0.6875, 0.8125, 0.6562, 0.8125, 0.6562, 0.75, 0.6875, 0.6875, 0.6875, 0.75, 0.6562, 0.75, 0.6562, 0.6875, 0.6875, 0.625, 0.6875, 0.6875, 0.6562, 0.6875, 0.6562, 0.625, 0.6875, 0.5625, 0.6875, 0.625, 0.6562, 0.625, 0.6562, 0.5625, 0.6875, 0.5, 0.6875, 0.5625, 0.6562, 0.5625, 0.6562, 0.5, 0.6875, 0.9375, 0.6719, 1.0, 0.6562, 0.9375, 0.6875, 0.875, 0.6875, 0.9375, 0.6562, 0.9375, 0.6562, 0.875, 0.6562, 0.5625, 0.6562, 0.625, 0.625, 0.625, 0.625, 0.5625, 0.6562, 0.5, 0.6562, 0.5625, 0.625, 0.5625, 0.625, 0.5, 0.6562, 0.9375, 0.6406, 1.0, 0.625, 0.9375, 0.6562, 0.875, 0.6562, 0.9375, 0.625, 0.9375, 0.625, 0.875, 0.6562, 0.8125, 0.6562, 0.875, 0.625, 0.875, 0.625, 0.8125, 0.6562, 0.75, 0.6562, 0.8125, 0.625, 0.8125, 0.625, 0.75, 0.6562, 0.6875, 0.6562, 0.75, 0.625, 0.75, 0.625, 0.6875, 0.6562, 0.625, 0.6562, 0.6875, 0.625, 0.6875, 0.625, 0.625, 0.625, 0.75, 0.625, 0.8125, 0.5938, 0.8125, 0.5938, 0.75, 0.625, 0.6875, 0.625, 0.75, 0.5938, 0.75, 0.5938, 0.6875, 0.625, 0.625, 0.625, 0.6875, 0.5938, 0.6875, 0.5938, 0.625, 0.625, 0.5625, 0.625, 0.625, 0.5938, 0.625, 0.5938, 0.5625, 0.625, 0.5, 0.625, 0.5625, 0.5938, 0.5625, 0.5938, 0.5, 0.625, 0.9375, 0.6094, 1.0, 0.5938, 0.9375, 0.625, 0.875, 0.625, 0.9375, 0.5938, 0.9375, 0.5938, 0.875, 0.625, 0.8125, 0.625, 0.875, 0.5938, 0.875, 0.5938, 0.8125, 0.5938, 0.5, 0.5938, 0.5625, 0.5625, 0.5625, 0.5625, 0.5, 0.5938, 0.9375, 0.5781, 1.0, 0.5625, 0.9375, 0.5938, 0.875, 0.5938, 0.9375, 0.5625, 0.9375, 0.5625, 0.875, 0.5938, 0.8125, 0.5938, 0.875, 0.5625, 0.875, 0.5625, 0.8125, 0.5938, 0.75, 0.5938, 0.8125, 0.5625, 0.8125, 0.5625, 0.75, 0.5938, 0.6875, 0.5938, 0.75, 0.5625, 0.75, 0.5625, 0.6875, 0.5938, 0.625, 0.5938, 0.6875, 0.5625, 0.6875, 0.5625, 0.625, 0.5938, 0.5625, 0.5938, 0.625, 0.5625, 0.625, 0.5625, 0.5625, 0.5625, 0.6875, 0.5625, 0.75, 0.5312, 0.75, 0.5312, 0.6875, 0.5625, 0.625, 0.5625, 0.6875, 0.5312, 0.6875, 0.5312, 0.625, 0.5625, 0.5625, 0.5625, 0.625, 0.5312, 0.625, 0.5312, 0.5625, 0.5625, 0.5, 0.5625, 0.5625, 0.5312, 0.5625, 0.5312, 0.5, 0.5625, 0.9375, 0.5469, 1.0, 0.5312, 0.9375, 0.5625, 0.875, 0.5625, 0.9375, 0.5312, 0.9375, 0.5312, 0.875, 0.5625, 0.8125, 0.5625, 0.875, 0.5312, 0.875, 0.5312, 0.8125, 0.5625, 0.75, 0.5625, 0.8125, 0.5312, 0.8125, 0.5312, 0.75, 0.5312, 0.9375, 0.5156, 1.0, 0.5, 0.9375, 0.5312, 0.875, 0.5312, 0.9375, 0.5, 0.9375, 0.5, 0.875, 0.5312, 0.8125, 0.5312, 0.875, 0.5, 0.875, 0.5, 0.8125, 0.5312, 0.75, 0.5312, 0.8125, 0.5, 0.8125, 0.5, 0.75, 0.5312, 0.6875, 0.5312, 0.75, 0.5, 0.75, 0.5, 0.6875, 0.5312, 0.625, 0.5312, 0.6875, 0.5, 0.6875, 0.5, 0.625, 0.5312, 0.5625, 0.5312, 0.625, 0.5, 0.625, 0.5, 0.5625, 0.5312, 0.5, 0.5312, 0.5625, 0.5, 0.5625, 0.5, 0.5, 0.5, 0.6875, 0.5, 0.75, 0.4688, 0.75, 0.4688, 0.6875, 0.5, 0.625, 0.5, 0.6875, 0.4688, 0.6875, 0.4688, 0.625, 0.5, 0.5625, 0.5, 0.625, 0.4688, 0.625, 0.4688, 0.5625, 0.5, 0.5, 0.5, 0.5625, 0.4688, 0.5625, 0.4688, 0.5, 0.5, 0.9375, 0.4844, 1.0, 0.4688, 0.9375, 0.5, 0.875, 0.5, 0.9375, 0.4688, 0.9375, 0.4688, 0.875, 0.5, 0.8125, 0.5, 0.875, 0.4688, 0.875, 0.4688, 0.8125, 0.5, 0.75, 0.5, 0.8125, 0.4688, 0.8125, 0.4688, 0.75, 0.4688, 0.875, 0.4688, 0.9375, 0.4375, 0.9375, 0.4375, 0.875, 0.4688, 0.8125, 0.4688, 0.875, 0.4375, 0.875, 0.4375, 0.8125, 0.4688, 0.75, 0.4688, 0.8125, 0.4375, 0.8125, 0.4375, 0.75, 0.4688, 0.6875, 0.4688, 0.75, 0.4375, 0.75, 0.4375, 0.6875, 0.4688, 0.625, 0.4688, 0.6875, 0.4375, 0.6875, 0.4375, 0.625, 0.4688, 0.5625, 0.4688, 0.625, 0.4375, 0.625, 0.4375, 0.5625, 0.4688, 0.5, 0.4688, 0.5625, 0.4375, 0.5625, 0.4375, 0.5, 0.4688, 0.9375, 0.4531, 1.0, 0.4375, 0.9375, 0.4375, 0.625, 0.4375, 0.6875, 0.4062, 0.6875, 0.4062, 0.625, 0.4375, 0.5625, 0.4375, 0.625, 0.4062, 0.625, 0.4062, 0.5625, 0.4375, 0.5, 0.4375, 0.5625, 0.4062, 0.5625, 0.4062, 0.5, 0.4375, 0.9375, 0.4219, 1.0, 0.4062, 0.9375, 0.4375, 0.875, 0.4375, 0.9375, 0.4062, 0.9375, 0.4062, 0.875, 0.4375, 0.8125, 0.4375, 0.875, 0.4062, 0.875, 0.4062, 0.8125, 0.4375, 0.75, 0.4375, 0.8125, 0.4062, 0.8125, 0.4062, 0.75, 0.4375, 0.6875, 0.4375, 0.75, 0.4062, 0.75, 0.4062, 0.6875, 0.4062, 0.875, 0.4062, 0.9375, 0.375, 0.9375, 0.375, 0.875, 0.4062, 0.8125, 0.4062, 0.875, 0.375, 0.875, 0.375, 0.8125, 0.4062, 0.75, 0.4062, 0.8125, 0.375, 0.8125, 0.375, 0.75, 0.4062, 0.6875, 0.4062, 0.75, 0.375, 0.75, 0.375, 0.6875, 0.4062, 0.625, 0.4062, 0.6875, 0.375, 0.6875, 0.375, 0.625, 0.4062, 0.5625, 0.4062, 0.625, 0.375, 0.625, 0.375, 0.5625, 0.4062, 0.5, 0.4062, 0.5625, 0.375, 0.5625, 0.375, 0.5, 0.4062, 0.9375, 0.3906, 1.0, 0.375, 0.9375, 0.375, 0.625, 0.375, 0.6875, 0.3438, 0.6875, 0.3438, 0.625, 0.375, 0.5625, 0.375, 0.625, 0.3438, 0.625, 0.3438, 0.5625, 0.375, 0.5, 0.375, 0.5625, 0.3438, 0.5625, 0.3438, 0.5, 0.375, 0.9375, 0.3594, 1.0, 0.3438, 0.9375, 0.375, 0.875, 0.375, 0.9375, 0.3438, 0.9375, 0.3438, 0.875, 0.375, 0.8125, 0.375, 0.875, 0.3438, 0.875, 0.3438, 0.8125, 0.375, 0.75, 0.375, 0.8125, 0.3438, 0.8125, 0.3438, 0.75, 0.375, 0.6875, 0.375, 0.75, 0.3438, 0.75, 0.3438, 0.6875, 0.3438, 0.8125, 0.3438, 0.875, 0.3125, 0.875, 0.3125, 0.8125, 0.3438, 0.75, 0.3438, 0.8125, 0.3125, 0.8125, 0.3125, 0.75, 0.3438, 0.6875, 0.3438, 0.75, 0.3125, 0.75, 0.3125, 0.6875, 0.3438, 0.625, 0.3438, 0.6875, 0.3125, 0.6875, 0.3125, 0.625, 0.3438, 0.5625, 0.3438, 0.625, 0.3125, 0.625, 0.3125, 0.5625, 0.3438, 0.5, 0.3438, 0.5625, 0.3125, 0.5625, 0.3125, 0.5, 0.3438, 0.9375, 0.3281, 1.0, 0.3125, 0.9375, 0.3438, 0.875, 0.3438, 0.9375, 0.3125, 0.9375, 0.3125, 0.875, 0.3125, 0.5625, 0.3125, 0.625, 0.2812, 0.625, 0.2812, 0.5625, 0.3125, 0.5, 0.3125, 0.5625, 0.2812, 0.5625, 0.2812, 0.5, 0.3125, 0.9375, 0.2969, 1.0, 0.2812, 0.9375, 0.3125, 0.875, 0.3125, 0.9375, 0.2812, 0.9375, 0.2812, 0.875, 0.3125, 0.8125, 0.3125, 0.875, 0.2812, 0.875, 0.2812, 0.8125, 0.3125, 0.75, 0.3125, 0.8125, 0.2812, 0.8125, 0.2812, 0.75, 0.3125, 0.6875, 0.3125, 0.75, 0.2812, 0.75, 0.2812, 0.6875, 0.3125, 0.625, 0.3125, 0.6875, 0.2812, 0.6875, 0.2812, 0.625, 0.2812, 0.75, 0.2812, 0.8125, 0.25, 0.8125, 0.25, 0.75, 0.2812, 0.6875, 0.2812, 0.75, 0.25, 0.75, 0.25, 0.6875, 0.2812, 0.625, 0.2812, 0.6875, 0.25, 0.6875, 0.25, 0.625, 0.2812, 0.5625, 0.2812, 0.625, 0.25, 0.625, 0.25, 0.5625, 0.2812, 0.5, 0.2812, 0.5625, 0.25, 0.5625, 0.25, 0.5, 0.2812, 0.9375, 0.2656, 1.0, 0.25, 0.9375, 0.2812, 0.875, 0.2812, 0.9375, 0.25, 0.9375, 0.25, 0.875, 0.2812, 0.8125, 0.2812, 0.875, 0.25, 0.875, 0.25, 0.8125, 0.25, 0.5, 0.25, 0.5625, 0.2188, 0.5625, 0.2188, 0.5, 0.25, 0.9375, 0.2344, 1.0, 0.2188, 0.9375, 0.25, 0.875, 0.25, 0.9375, 0.2188, 0.9375, 0.2188, 0.875, 0.25, 0.8125, 0.25, 0.875, 0.2188, 0.875, 0.2188, 0.8125, 0.25, 0.75, 0.25, 0.8125, 0.2188, 0.8125, 0.2188, 0.75, 0.25, 0.6875, 0.25, 0.75, 0.2188, 0.75, 0.2188, 0.6875, 0.25, 0.625, 0.25, 0.6875, 0.2188, 0.6875, 0.2188, 0.625, 0.25, 0.5625, 0.25, 0.625, 0.2188, 0.625, 0.2188, 0.5625, 0.2188, 0.75, 0.2188, 0.8125, 0.1875, 0.8125, 0.1875, 0.75, 0.2188, 0.6875, 0.2188, 0.75, 0.1875, 0.75, 0.1875, 0.6875, 0.2188, 0.625, 0.2188, 0.6875, 0.1875, 0.6875, 0.1875, 0.625, 0.2188, 0.5625, 0.2188, 0.625, 0.1875, 0.625, 0.1875, 0.5625, 0.2188, 0.5, 0.2188, 0.5625, 0.1875, 0.5625, 0.1875, 0.5, 0.2188, 0.9375, 0.2031, 1.0, 0.1875, 0.9375, 0.2188, 0.875, 0.2188, 0.9375, 0.1875, 0.9375, 0.1875, 0.875, 0.2188, 0.8125, 0.2188, 0.875, 0.1875, 0.875, 0.1875, 0.8125, 0.1875, 0.5, 0.1875, 0.5625, 0.1562, 0.5625, 0.1563, 0.5, 0.1875, 0.9375, 0.1719, 1.0, 0.1562, 0.9375, 0.1875, 0.875, 0.1875, 0.9375, 0.1562, 0.9375, 0.1562, 0.875, 0.1875, 0.8125, 0.1875, 0.875, 0.1562, 0.875, 0.1563, 0.8125, 0.1875, 0.75, 0.1875, 0.8125, 0.1563, 0.8125, 0.1562, 0.75, 0.1875, 0.6875, 0.1875, 0.75, 0.1562, 0.75, 0.1563, 0.6875, 0.1875, 0.625, 0.1875, 0.6875, 0.1563, 0.6875, 0.1562, 0.625, 0.1875, 0.5625, 0.1875, 0.625, 0.1562, 0.625, 0.1562, 0.5625, 0.1563, 0.6875, 0.1562, 0.75, 0.125, 0.75, 0.125, 0.6875, 0.1562, 0.625, 0.1563, 0.6875, 0.125, 0.6875, 0.125, 0.625, 0.1562, 0.5625, 0.1562, 0.625, 0.125, 0.625, 0.125, 0.5625, 0.1563, 0.5, 0.1562, 0.5625, 0.125, 0.5625, 0.125, 0.5, 0.1562, 0.9375, 0.1406, 1.0, 0.125, 0.9375, 0.1562, 0.875, 0.1562, 0.9375, 0.125, 0.9375, 0.125, 0.875, 0.1563, 0.8125, 0.1562, 0.875, 0.125, 0.875, 0.125, 0.8125, 0.1562, 0.75, 0.1563, 0.8125, 0.125, 0.8125, 0.125, 0.75, 0.125, 0.9375, 0.1094, 1.0, 0.09375, 0.9375, 0.125, 0.875, 0.125, 0.9375, 0.09375, 0.9375, 0.09375, 0.875, 0.125, 0.8125, 0.125, 0.875, 0.09375, 0.875, 0.09375, 0.8125, 0.125, 0.75, 0.125, 0.8125, 0.09375, 0.8125, 0.09375, 0.75, 0.125, 0.6875, 0.125, 0.75, 0.09375, 0.75, 0.09375, 0.6875, 0.125, 0.625, 0.125, 0.6875, 0.09375, 0.6875, 0.09375, 0.625, 0.125, 0.5625, 0.125, 0.625, 0.09375, 0.625, 0.09375, 0.5625, 0.125, 0.5, 0.125, 0.5625, 0.09375, 0.5625, 0.09375, 0.5, 0.09375, 0.6875, 0.09375, 0.75, 0.0625, 0.75, 0.0625, 0.6875, 0.09375, 0.625, 0.09375, 0.6875, 0.0625, 0.6875, 0.0625, 0.625, 0.09375, 0.5625, 0.09375, 0.625, 0.0625, 0.625, 0.0625, 0.5625, 0.09375, 0.5, 0.09375, 0.5625, 0.0625, 0.5625, 0.0625, 0.5, 0.09375, 0.9375, 0.07812, 1.0, 0.0625, 0.9375, 0.09375, 0.875, 0.09375, 0.9375, 0.0625, 0.9375, 0.0625, 0.875, 0.09375, 0.8125, 0.09375, 0.875, 0.0625, 0.875, 0.0625, 0.8125, 0.09375, 0.75, 0.09375, 0.8125, 0.0625, 0.8125, 0.0625, 0.75, 0.0625, 0.875, 0.0625, 0.9375, 0.03125, 0.9375, 0.03125, 0.875, 0.0625, 0.8125, 0.0625, 0.875, 0.03125, 0.875, 0.03125, 0.8125, 0.0625, 0.75, 0.0625, 0.8125, 0.03125, 0.8125, 0.03125, 0.75, 0.0625, 0.6875, 0.0625, 0.75, 0.03125, 0.75, 0.03125, 0.6875, 0.0625, 0.625, 0.0625, 0.6875, 0.03125, 0.6875, 0.03125, 0.625, 0.0625, 0.5625, 0.0625, 0.625, 0.03125, 0.625, 0.03125, 0.5625, 0.0625, 0.5, 0.0625, 0.5625, 0.03125, 0.5625, 0.03125, 0.5, 0.0625, 0.9375, 0.04687, 1.0, 0.03125, 0.9375, 0.03125, 0.625, 0.03125, 0.6875, 0.0, 0.6875, 0.0, 0.625, 0.03125, 0.5625, 0.03125, 0.625, 0.0, 0.625, 0.0, 0.5625, 0.03125, 0.5, 0.03125, 0.5625, 0.0, 0.5625, 0.0, 0.5, 0.03125, 0.9375, 0.01562, 1.0, 0.0, 0.9375, 0.03125, 0.875, 0.03125, 0.9375, 0.0, 0.9375, 0.0, 0.875, 0.03125, 0.8125, 0.03125, 0.875, 0.0, 0.875, 0.0, 0.8125, 0.03125, 0.75, 0.03125, 0.8125, 0.0, 0.8125, 0.0, 0.75, 0.03125, 0.6875, 0.03125, 0.75, 0.0, 0.75, 0.0, 0.6875, 1.0, 0.8125, 1.0, 0.875, 0.9688, 0.875, 0.9688, 0.8125, 1.0, 0.75, 1.0, 0.8125, 0.9688, 0.8125, 0.9687, 0.75, 1.0, 0.6875, 1.0, 0.75, 0.9687, 0.75, 0.9688, 0.6875, 1.0, 0.625, 1.0, 0.6875, 0.9688, 0.6875, 0.9687, 0.625, 1.0, 0.5625, 1.0, 0.625, 0.9687, 0.625, 0.9688, 0.5625, 1.0, 0.5, 1.0, 0.5625, 0.9688, 0.5625, 0.9688, 0.5, 1.0, 0.9375, 0.9844, 1.0, 0.9687, 0.9375, 1.0, 0.875, 1.0, 0.9375, 0.9687, 0.9375, 0.9688, 0.875, 0.9688, 0.5625, 0.9687, 0.625, 0.9375, 0.625, 0.9375, 0.5625, 0.9688, 0.5, 0.9688, 0.5625, 0.9375, 0.5625, 0.9375, 0.5, 0.9687, 0.9375, 0.9531, 1.0, 0.9375, 0.9375, 0.9688, 0.875, 0.9687, 0.9375, 0.9375, 0.9375, 0.9375, 0.875, 0.9688, 0.8125, 0.9688, 0.875, 0.9375, 0.875, 0.9375, 0.8125, 0.9687, 0.75, 0.9688, 0.8125, 0.9375, 0.8125, 0.9375, 0.75, 0.9688, 0.6875, 0.9687, 0.75, 0.9375, 0.75, 0.9375, 0.6875, 0.9687, 0.625, 0.9688, 0.6875, 0.9375, 0.6875, 0.9375, 0.625, 0.9375, 0.8125, 0.9375, 0.875, 0.9062, 0.875, 0.9062, 0.8125, 0.9375, 0.75, 0.9375, 0.8125, 0.9062, 0.8125, 0.9062, 0.75, 0.9375, 0.6875, 0.9375, 0.75, 0.9062, 0.75, 0.9062, 0.6875, 0.9375, 0.625, 0.9375, 0.6875, 0.9062, 0.6875, 0.9062, 0.625, 0.9375, 0.5625, 0.9375, 0.625, 0.9062, 0.625, 0.9062, 0.5625, 0.9375, 0.5, 0.9375, 0.5625, 0.9062, 0.5625, 0.9062, 0.5, 0.9375, 0.9375, 0.9219, 1.0, 0.9062, 0.9375, 0.9375, 0.875, 0.9375, 0.9375, 0.9062, 0.9375, 0.9062, 0.875, 0.9062, 0.5625, 0.9062, 0.625, 0.875, 0.625, 0.875, 0.5625, 0.9062, 0.5, 0.9062, 0.5625, 0.875, 0.5625, 0.875, 0.5, 0.9062, 0.9375, 0.8906, 1.0, 0.875, 0.9375, 0.9062, 0.875, 0.9062, 0.9375, 0.875, 0.9375, 0.875, 0.875, 0.9062, 0.8125, 0.9062, 0.875, 0.875, 0.875, 0.875, 0.8125, 0.9062, 0.75, 0.9062, 0.8125, 0.875, 0.8125, 0.875, 0.75, 0.9062, 0.6875, 0.9062, 0.75, 0.875, 0.75, 0.875, 0.6875, 0.9062, 0.625, 0.9062, 0.6875, 0.875, 0.6875, 0.875, 0.625, 0.875, 0.75, 0.875, 0.8125, 0.8438, 0.8125, 0.8437, 0.75, 0.875, 0.6875, 0.875, 0.75, 0.8437, 0.75, 0.8438, 0.6875, 0.875, 0.625, 0.875, 0.6875, 0.8438, 0.6875, 0.8437, 0.625, 0.875, 0.5625, 0.875, 0.625, 0.8437, 0.625, 0.8438, 0.5625, 0.875, 0.5, 0.875, 0.5625, 0.8438, 0.5625, 0.8438, 0.5, 0.875, 0.9375, 0.8594, 1.0, 0.8438, 0.9375, 0.875, 0.875, 0.875, 0.9375, 0.8438, 0.9375, 0.8438, 0.875, 0.875, 0.8125, 0.875, 0.875, 0.8438, 0.875, 0.8438, 0.8125, 0.8438, 0.5, 0.8438, 0.5625, 0.8125, 0.5625, 0.8125, 0.5, 0.8438, 0.9375, 0.8281, 1.0, 0.8125, 0.9375, 0.8438, 0.875, 0.8438, 0.9375, 0.8125, 0.9375, 0.8125, 0.875, 0.8438, 0.8125, 0.8438, 0.875, 0.8125, 0.875, 0.8125, 0.8125, 0.8437, 0.75, 0.8438, 0.8125, 0.8125, 0.8125, 0.8125, 0.75, 0.8438, 0.6875, 0.8437, 0.75, 0.8125, 0.75, 0.8125, 0.6875, 0.8437, 0.625, 0.8438, 0.6875, 0.8125, 0.6875, 0.8125, 0.625, 0.8438, 0.5625, 0.8437, 0.625, 0.8125, 0.625, 0.8125, 0.5625, 0.8125, 0.75, 0.8125, 0.8125, 0.7812, 0.8125, 0.7812, 0.75, 0.8125, 0.6875, 0.8125, 0.75, 0.7812, 0.75, 0.7812, 0.6875, 0.8125, 0.625, 0.8125, 0.6875, 0.7812, 0.6875, 0.7812, 0.625, 0.8125, 0.5625, 0.8125, 0.625, 0.7812, 0.625, 0.7812, 0.5625, 0.8125, 0.5, 0.8125, 0.5625, 0.7812, 0.5625, 0.7812, 0.5, 0.8125, 0.9375, 0.7969, 1.0, 0.7812, 0.9375, 0.8125, 0.875, 0.8125, 0.9375, 0.7812, 0.9375, 0.7812, 0.875, 0.8125, 0.8125, 0.8125, 0.875, 0.7812, 0.875, 0.7812, 0.8125, 0.7812, 0.5, 0.7812, 0.5625, 0.75, 0.5625, 0.75, 0.5, 0.7812, 0.9375, 0.7656, 1.0, 0.75, 0.9375, 0.7812, 0.875, 0.7812, 0.9375, 0.75, 0.9375, 0.75, 0.875, 0.7812, 0.8125, 0.7812, 0.875, 0.75, 0.875, 0.75, 0.8125, 0.7812, 0.75, 0.7812, 0.8125, 0.75, 0.8125, 0.75, 0.75, 0.7812, 0.6875, 0.7812, 0.75, 0.75, 0.75, 0.75, 0.6875, 0.7812, 0.625, 0.7812, 0.6875, 0.75, 0.6875, 0.75, 0.625, 0.7812, 0.5625, 0.7812, 0.625, 0.75, 0.625, 0.75, 0.5625])
me_circle.materials.append(mat_facade_glass)
me_circle.update()
me_material_preview_mesh_001 = bpy.data.meshes.new('Material_Preview_Mesh.001')
me_material_preview_mesh_001.from_pydata([], [], [])
me_material_preview_mesh_001.materials.append(mat_facade_glass)
me_material_preview_mesh_001.update()

# ---- objects
ob_dome = bpy.data.objects.new('Dome', me_circle)
ob_trueisocam = bpy.data.objects.new('TrueIsoCam', cam_camera_001)
ob_spot = bpy.data.objects.new('Spot', light_spot)
ob_material_preview_dummy = bpy.data.objects.new('Material_Preview_Dummy', me_material_preview_mesh_001)
ob_point = bpy.data.objects.new('Point', light_point_001)

# ---- transforms, parenting, visibility, modifiers, constraints
ob_dome.location = (0.0, 0.0, 0.0)
ob_dome.rotation_euler = (-0.0, 3.142, -0.0)
_m = ob_dome.modifiers.new('Solidify', 'SOLIDIFY')
_m.thickness = 1.0
ob_trueisocam.location = (80.61, -90.61, 30.61)
ob_trueisocam.rotation_euler = (0.9553, 0.0, 0.7854)
ob_spot.location = (-80.0, 0.0, 100.0)
ob_spot.rotation_euler = (0.4454, -0.7564, -0.02212)
ob_material_preview_dummy.location = (0.0, 0.0, 0.0)
ob_material_preview_dummy.hide_select = True
ob_material_preview_dummy.hide_render = True
ob_point.location = (0.0, 0.0, -31.0)

# ---- collection membership
col_collection.objects.link(ob_dome)
col_collection.objects.link(ob_trueisocam)
col_collection.objects.link(ob_spot)
col_collection.objects.link(ob_material_preview_dummy)
col_collection.objects.link(ob_point)

# ---- scene / render settings (as saved in the file)
scene.camera = ob_trueisocam
scene.frame_start = 1; scene.frame_end = 250; scene.frame_set(1)
scene.render.engine = 'BLENDER_EEVEE_NEXT'
scene.unit_settings.scale_length = 0.001
bpy.context.view_layer.update()
